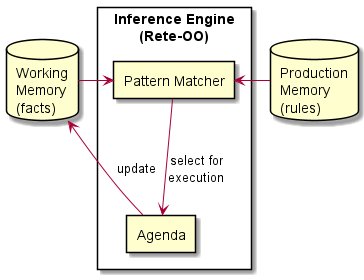

The diagram above was rendered by PlantUML. Its source (embedded in the PNG):
@startuml
skinparam componentStyle rectangle
skinparam packageStyle rectangle


database "Production\nMemory\n(rules)"  as rules 
database "Working\nMemory\n(facts)"  as facts 

package "Inference Engine\n(Rete-OO)" as rete {
  [Pattern Matcher] as matcher
  [Agenda] as agenda
}

rules -right-> matcher
facts -left-> matcher
matcher -down-> agenda :select for\nexecution
agenda -up-> facts :update

@enduml